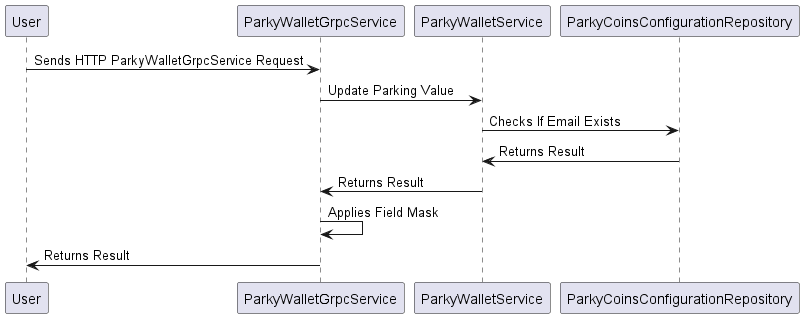

The diagram above was rendered by PlantUML. Its source (embedded in the PNG):
@startuml updateParkingValue
User -> ParkyWalletGrpcService: Sends HTTP ParkyWalletGrpcService Request
ParkyWalletGrpcService -> ParkyWalletService: Update Parking Value
ParkyWalletService -> ParkyCoinsConfigurationRepository: Checks If Email Exists
ParkyWalletService <- ParkyCoinsConfigurationRepository: Returns Result
ParkyWalletGrpcService <- ParkyWalletService: Returns Result
ParkyWalletGrpcService -> ParkyWalletGrpcService: Applies Field Mask
User <- ParkyWalletGrpcService: Returns Result
@enduml